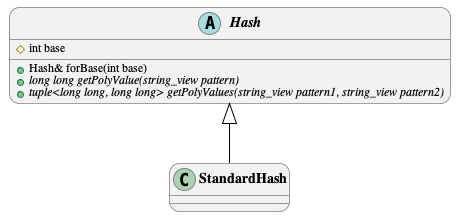

The diagram above was rendered by PlantUML. Its source (embedded in the PNG):
@startuml
!include ../styles.wsd

Hash <|-- StandardHash

abstract class Hash {
# int base
+ Hash& forBase(int base)
+ {abstract} long long getPolyValue(string_view pattern)
+ {abstract} tuple<long long, long long> getPolyValues(string_view pattern1, string_view pattern2)
}

class StandardHash
@enduml